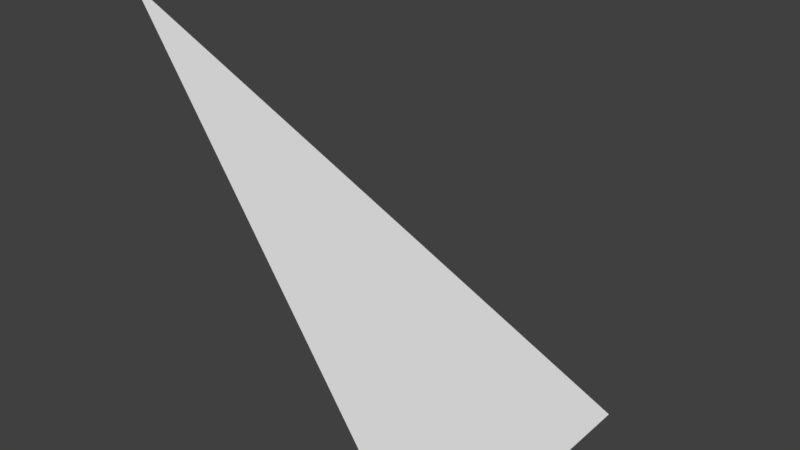 # Source: Mod_Cliff_Corner_Middle.blend  (saved by Blender 2.80.75; exported with 4.5.12 LTS)
import bpy
from mathutils import Matrix  # noqa: F401  (used for matrix-valued properties, if any)

bpy.ops.wm.read_factory_settings(use_empty=True)
scene = bpy.context.scene
scene.name = 'Scene'

# ---- collections
col_collection_1 = bpy.data.collections.new('Collection 1'); scene.collection.children.link(col_collection_1)

# ---- materials (node trees are filled in below, after node groups)
mat_tileset = bpy.data.materials.new('Tileset')
mat_tileset.alpha_threshold = 0.0
mat_tileset.use_transparent_shadow = False
mat_tileset.roughness = 0.5
mat_tileset.line_color = (0.0, 0.0, 0.0, 1.0)

# ---- material node trees

# ---- world
world_world = bpy.data.worlds.new('World'); scene.world = world_world
world_world.color = (0.05088, 0.05088, 0.05088)
world_world.use_sun_shadow = False
world_world.sun_shadow_jitter_overblur = 0.0
world_world.cycles.sampling_method = 'MANUAL'

# ---- meshes
me_cube = bpy.data.meshes.new('Cube')
me_cube.from_pydata([(0.0, 0.5, 0.0), (0.5, 0.0, 0.0), (0.0, 0.0, 0.75), (0.5, 0.5, 0.0), (0.25, 0.0, 0.375), (0.0, 0.25, 0.375), (0.25, 0.25, 0.375)], [], [(1, 3, 6, 4), (2, 6, 5), (5, 6, 3, 0), (4, 6, 2)])
_uv = me_cube.uv_layers.new(name='UVMap')
_uv.uv.foreach_set('vector', [0.09375, 0.375, 0.25, 0.375, 0.25, 0.5625, 0.1562, 0.5625, 0.25, 0.75, 0.25, 0.5625, 0.3438, 0.5625, 0.3438, 0.5625, 0.25, 0.5625, 0.25, 0.375, 0.4062, 0.375, 0.1562, 0.5625, 0.25, 0.5625, 0.25, 0.75])
me_cube.materials.append(mat_tileset)
me_cube.use_remesh_preserve_volume = False
me_cube.use_remesh_preserve_attributes = False
me_cube.use_mirror_vertex_groups = False
me_cube.update()

# ---- objects
ob_model = bpy.data.objects.new('Model', me_cube)

# ---- transforms, parenting, visibility, modifiers, constraints
ob_model.location = (0.0, 0.0, 0.0)
ob_model.lock_rotations_4d = False
ob_model.empty_display_type = 'ARROWS'
ob_model.lineart.crease_threshold = 0.0
_vg = ob_model.vertex_groups.new(name='Group')

# ---- collection membership
col_collection_1.objects.link(ob_model)

# ---- scene / render settings (as saved in the file)
scene.frame_start = 1; scene.frame_end = 250; scene.frame_set(1)
scene.render.engine = 'BLENDER_EEVEE_NEXT'
scene.render.resolution_percentage = 50
scene.render.dither_intensity = 0.0
scene.cycles.use_denoising = False
scene.cycles.samples = 128
scene.cycles.sampling_pattern = 'TABULATED_SOBOL'
scene.cycles.use_adaptive_sampling = False
scene.cycles.use_light_tree = False
scene.cycles.blur_glossy = 0.0
scene.cycles.sample_clamp_indirect = 0.0
scene.view_settings.view_transform = 'Standard'
bpy.context.view_layer.update()

# ---- added for rendering (the .blend has no active camera and no usable light): camera, sun
cam_auto = bpy.data.cameras.new('AutoCamera')
cam_auto.lens = 50.0
cam_auto.sensor_width = 36.0
cam_auto.clip_end = 1000.0
ob_auto_camera = bpy.data.objects.new('AutoCamera', cam_auto)
scene.collection.objects.link(ob_auto_camera)
ob_auto_camera.location = (1.2037, -0.89444, 1.13796)
ob_auto_camera.rotation_euler = (1.09748, -7.21219e-08, 0.694738)
scene.camera = ob_auto_camera
light_auto_sun = bpy.data.lights.new('AutoSun', 'SUN')
light_auto_sun.energy = 3.0
light_auto_sun.angle = 0.0523599
ob_auto_sun = bpy.data.objects.new('AutoSun', light_auto_sun)
scene.collection.objects.link(ob_auto_sun)
ob_auto_sun.rotation_euler = (0.872665, 0.174533, 0.523599)
bpy.context.view_layer.update()
